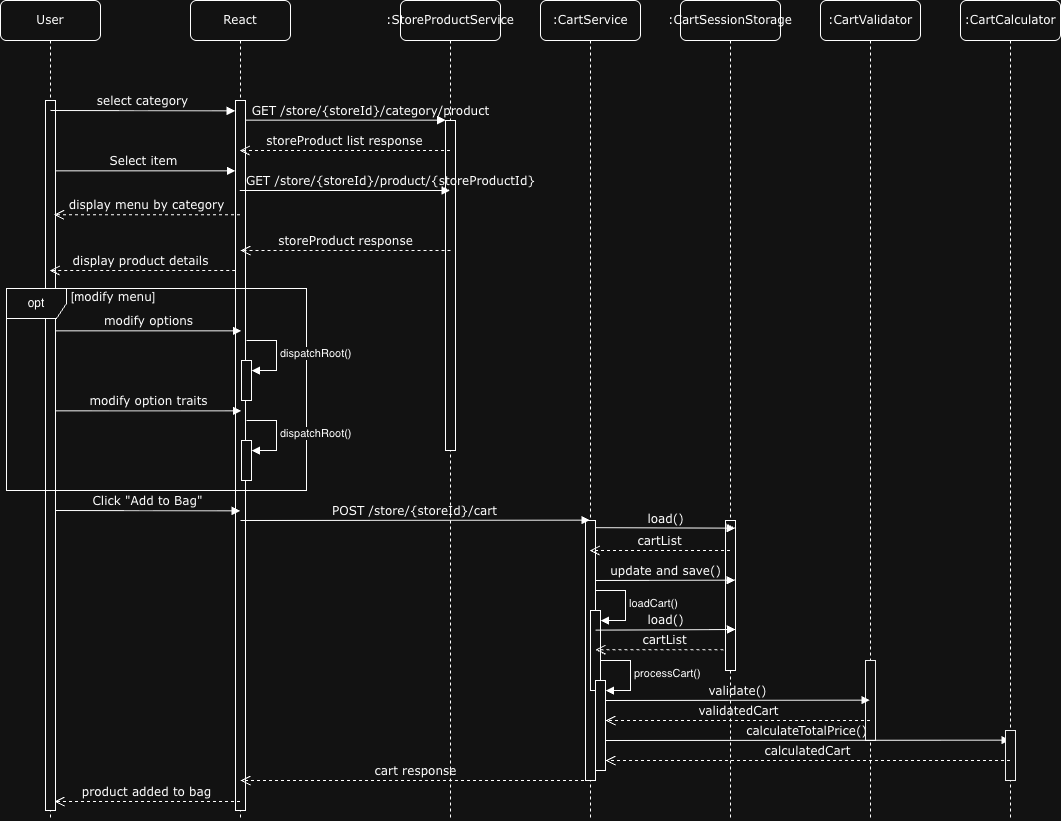

The diagram above was exported from draw.io. Its source (the exported page's mxGraphModel, read from the mxfile embedded in the PNG):
<mxGraphModel dx="1392" dy="859" grid="1" gridSize="10" guides="1" tooltips="1" connect="1" arrows="1" fold="1" page="1" pageScale="1" pageWidth="827" pageHeight="1169" math="0" shadow="0">
  <root>
    <mxCell id="0" />
    <mxCell id="1" parent="0" />
    <mxCell id="nvKzb3OwuLnP-ZzNS642-1" parent="1" style="shape=umlLifeline;perimeter=lifelinePerimeter;whiteSpace=wrap;html=1;container=1;collapsible=0;recursiveResize=0;outlineConnect=0;rounded=1;shadow=0;comic=0;labelBackgroundColor=none;strokeWidth=1;fontFamily=Verdana;fontSize=12;align=center;" value="React" vertex="1">
      <mxGeometry height="820" width="100" x="210" y="100" as="geometry" />
    </mxCell>
    <mxCell id="nvKzb3OwuLnP-ZzNS642-2" parent="nvKzb3OwuLnP-ZzNS642-1" style="html=1;points=[];perimeter=orthogonalPerimeter;rounded=0;shadow=0;comic=0;labelBackgroundColor=none;strokeWidth=1;fontFamily=Verdana;fontSize=12;align=center;" value="" vertex="1">
      <mxGeometry height="710" width="10" x="45" y="100" as="geometry" />
    </mxCell>
    <mxCell id="nvKzb3OwuLnP-ZzNS642-100" edge="1" parent="nvKzb3OwuLnP-ZzNS642-1" source="nvKzb3OwuLnP-ZzNS642-1" style="html=1;verticalAlign=bottom;endArrow=open;dashed=1;endSize=8;labelBackgroundColor=none;fontFamily=Verdana;fontSize=12;edgeStyle=elbowEdgeStyle;elbow=horizontal;rounded=0;" value="product added to bag">
      <mxGeometry relative="1" x="-0.0005" as="geometry">
        <mxPoint as="offset" />
        <Array as="points">
          <mxPoint y="800" />
          <mxPoint x="150.67337662337673" y="800" />
        </Array>
        <mxPoint x="30" y="800" as="sourcePoint" />
        <mxPoint x="-136" y="801" as="targetPoint" />
      </mxGeometry>
    </mxCell>
    <mxCell id="nvKzb3OwuLnP-ZzNS642-39" edge="1" parent="nvKzb3OwuLnP-ZzNS642-1" source="nvKzb3OwuLnP-ZzNS642-9" style="html=1;verticalAlign=bottom;endArrow=block;labelBackgroundColor=none;fontFamily=Verdana;fontSize=12;edgeStyle=elbowEdgeStyle;elbow=vertical;rounded=0;" value="Select item">
      <mxGeometry relative="1" as="geometry">
        <mxPoint x="-114.90909090909099" y="170.00090909090898" as="sourcePoint" />
        <mxPoint x="45" y="170.00090909090898" as="targetPoint" />
      </mxGeometry>
    </mxCell>
    <mxCell id="nvKzb3OwuLnP-ZzNS642-3" parent="1" style="shape=umlLifeline;perimeter=lifelinePerimeter;whiteSpace=wrap;html=1;container=1;collapsible=0;recursiveResize=0;outlineConnect=0;rounded=1;shadow=0;comic=0;labelBackgroundColor=none;strokeWidth=1;fontFamily=Verdana;fontSize=12;align=center;" value=":StoreProductService" vertex="1">
      <mxGeometry height="820" width="100" x="420" y="100" as="geometry" />
    </mxCell>
    <mxCell id="nvKzb3OwuLnP-ZzNS642-4" parent="nvKzb3OwuLnP-ZzNS642-3" style="html=1;points=[];perimeter=orthogonalPerimeter;rounded=0;shadow=0;comic=0;labelBackgroundColor=none;strokeWidth=1;fontFamily=Verdana;fontSize=12;align=center;" value="" vertex="1">
      <mxGeometry height="330" width="10" x="45" y="120" as="geometry" />
    </mxCell>
    <mxCell id="nvKzb3OwuLnP-ZzNS642-5" parent="1" style="shape=umlLifeline;perimeter=lifelinePerimeter;whiteSpace=wrap;html=1;container=1;collapsible=0;recursiveResize=0;outlineConnect=0;rounded=1;shadow=0;comic=0;labelBackgroundColor=none;strokeWidth=1;fontFamily=Verdana;fontSize=12;align=center;" value=":CartService" vertex="1">
      <mxGeometry height="820" width="100" x="560" y="100" as="geometry" />
    </mxCell>
    <mxCell id="nvKzb3OwuLnP-ZzNS642-11" parent="nvKzb3OwuLnP-ZzNS642-5" style="html=1;points=[];perimeter=orthogonalPerimeter;rounded=0;shadow=0;comic=0;labelBackgroundColor=none;strokeWidth=1;fontFamily=Verdana;fontSize=12;align=center;" value="" vertex="1">
      <mxGeometry height="260" width="10" x="45" y="520" as="geometry" />
    </mxCell>
    <mxCell id="nvKzb3OwuLnP-ZzNS642-84" parent="nvKzb3OwuLnP-ZzNS642-5" style="html=1;points=[[0,0,0,0,5],[0,1,0,0,-5],[1,0,0,0,5],[1,1,0,0,-5]];perimeter=orthogonalPerimeter;outlineConnect=0;targetShapes=umlLifeline;portConstraint=eastwest;newEdgeStyle={&quot;curved&quot;:0,&quot;rounded&quot;:0};" value="" vertex="1">
      <mxGeometry height="80" width="10" x="50" y="610" as="geometry" />
    </mxCell>
    <mxCell id="nvKzb3OwuLnP-ZzNS642-85" edge="1" parent="nvKzb3OwuLnP-ZzNS642-5" style="html=1;align=left;spacingLeft=2;endArrow=block;rounded=0;edgeStyle=orthogonalEdgeStyle;curved=0;rounded=0;" target="nvKzb3OwuLnP-ZzNS642-84" value="loadCart()">
      <mxGeometry relative="1" as="geometry">
        <Array as="points">
          <mxPoint x="85" y="620" />
        </Array>
        <mxPoint x="55" y="590" as="sourcePoint" />
      </mxGeometry>
    </mxCell>
    <mxCell id="nvKzb3OwuLnP-ZzNS642-86" edge="1" parent="nvKzb3OwuLnP-ZzNS642-5" style="html=1;verticalAlign=bottom;endArrow=open;dashed=1;endSize=8;labelBackgroundColor=none;fontFamily=Verdana;fontSize=12;edgeStyle=elbowEdgeStyle;elbow=horizontal;rounded=0;" value="cartList">
      <mxGeometry relative="1" x="0.0006" as="geometry">
        <mxPoint as="offset" />
        <Array as="points">
          <mxPoint x="105.45909090909095" y="649.29" />
          <mxPoint x="135.45909090909095" y="649.29" />
        </Array>
        <mxPoint x="195" y="649.29" as="sourcePoint" />
        <mxPoint x="55" y="649.29" as="targetPoint" />
      </mxGeometry>
    </mxCell>
    <mxCell id="nvKzb3OwuLnP-ZzNS642-6" parent="1" style="shape=umlLifeline;perimeter=lifelinePerimeter;whiteSpace=wrap;html=1;container=1;collapsible=0;recursiveResize=0;outlineConnect=0;rounded=1;shadow=0;comic=0;labelBackgroundColor=none;strokeWidth=1;fontFamily=Verdana;fontSize=12;align=center;" value=":CartSessionStorage" vertex="1">
      <mxGeometry height="820" width="100" x="700" y="100" as="geometry" />
    </mxCell>
    <mxCell id="nvKzb3OwuLnP-ZzNS642-13" parent="nvKzb3OwuLnP-ZzNS642-6" style="html=1;points=[];perimeter=orthogonalPerimeter;rounded=0;shadow=0;comic=0;labelBackgroundColor=none;strokeWidth=1;fontFamily=Verdana;fontSize=12;align=center;" value="" vertex="1">
      <mxGeometry height="150" width="10" x="45" y="520" as="geometry" />
    </mxCell>
    <mxCell id="nvKzb3OwuLnP-ZzNS642-81" edge="1" parent="nvKzb3OwuLnP-ZzNS642-6" style="html=1;verticalAlign=bottom;endArrow=block;labelBackgroundColor=none;fontFamily=Verdana;fontSize=12;edgeStyle=elbowEdgeStyle;elbow=vertical;rounded=0;" value="load()">
      <mxGeometry relative="1" x="0.0005" as="geometry">
        <mxPoint as="offset" />
        <Array as="points" />
        <mxPoint x="-84.71428571428578" y="629.64" as="sourcePoint" />
        <mxPoint x="55" y="629.64" as="targetPoint" />
      </mxGeometry>
    </mxCell>
    <mxCell id="nvKzb3OwuLnP-ZzNS642-7" parent="1" style="shape=umlLifeline;perimeter=lifelinePerimeter;whiteSpace=wrap;html=1;container=1;collapsible=0;recursiveResize=0;outlineConnect=0;rounded=1;shadow=0;comic=0;labelBackgroundColor=none;strokeWidth=1;fontFamily=Verdana;fontSize=12;align=center;" value=":CartValidator" vertex="1">
      <mxGeometry height="820" width="100" x="840" y="100" as="geometry" />
    </mxCell>
    <mxCell id="nvKzb3OwuLnP-ZzNS642-89" parent="nvKzb3OwuLnP-ZzNS642-7" style="html=1;points=[];perimeter=orthogonalPerimeter;rounded=0;shadow=0;comic=0;labelBackgroundColor=none;strokeColor=#000000;strokeWidth=1;fillColor=#FFFFFF;fontFamily=Verdana;fontSize=12;fontColor=#000000;align=center;" value="" vertex="1">
      <mxGeometry height="80" width="10" x="45" y="660" as="geometry" />
    </mxCell>
    <mxCell id="nvKzb3OwuLnP-ZzNS642-92" edge="1" parent="nvKzb3OwuLnP-ZzNS642-7" style="html=1;verticalAlign=bottom;endArrow=block;labelBackgroundColor=none;fontFamily=Verdana;fontSize=12;edgeStyle=elbowEdgeStyle;elbow=vertical;rounded=0;" value="calculateTotalPrice()">
      <mxGeometry relative="1" x="-0.0041" as="geometry">
        <mxPoint as="offset" />
        <Array as="points" />
        <mxPoint x="-215" y="740" as="sourcePoint" />
        <mxPoint x="189.5" y="740" as="targetPoint" />
      </mxGeometry>
    </mxCell>
    <mxCell id="nvKzb3OwuLnP-ZzNS642-8" parent="1" style="shape=umlLifeline;perimeter=lifelinePerimeter;whiteSpace=wrap;html=1;container=1;collapsible=0;recursiveResize=0;outlineConnect=0;rounded=1;shadow=0;comic=0;labelBackgroundColor=none;strokeWidth=1;fontFamily=Verdana;fontSize=12;align=center;" value=":CartCalculator" vertex="1">
      <mxGeometry height="820" width="100" x="980" y="100" as="geometry" />
    </mxCell>
    <mxCell id="nvKzb3OwuLnP-ZzNS642-18" parent="nvKzb3OwuLnP-ZzNS642-8" style="html=1;points=[];perimeter=orthogonalPerimeter;rounded=0;shadow=0;comic=0;labelBackgroundColor=none;strokeColor=#000000;strokeWidth=1;fillColor=#FFFFFF;fontFamily=Verdana;fontSize=12;fontColor=#000000;align=center;" value="" vertex="1">
      <mxGeometry height="50" width="10" x="45" y="730" as="geometry" />
    </mxCell>
    <mxCell id="nvKzb3OwuLnP-ZzNS642-9" parent="1" style="shape=umlLifeline;perimeter=lifelinePerimeter;whiteSpace=wrap;html=1;container=1;collapsible=0;recursiveResize=0;outlineConnect=0;rounded=1;shadow=0;comic=0;labelBackgroundColor=none;strokeWidth=1;fontFamily=Verdana;fontSize=12;align=center;" value="User" vertex="1">
      <mxGeometry height="820" width="100" x="20" y="100" as="geometry" />
    </mxCell>
    <mxCell id="nvKzb3OwuLnP-ZzNS642-10" parent="nvKzb3OwuLnP-ZzNS642-9" style="html=1;points=[];perimeter=orthogonalPerimeter;rounded=0;shadow=0;comic=0;labelBackgroundColor=none;strokeWidth=1;fontFamily=Verdana;fontSize=12;align=center;" value="" vertex="1">
      <mxGeometry height="710" width="10" x="45" y="100" as="geometry" />
    </mxCell>
    <mxCell id="nvKzb3OwuLnP-ZzNS642-24" edge="1" parent="1" style="html=1;verticalAlign=bottom;endArrow=block;labelBackgroundColor=none;fontFamily=Verdana;fontSize=12;edgeStyle=elbowEdgeStyle;elbow=vertical;rounded=0;" value="select category">
      <mxGeometry relative="1" x="-0.0006" as="geometry">
        <mxPoint as="offset" />
        <mxPoint x="70" y="209.9966666666665" as="sourcePoint" />
        <mxPoint x="254.5" y="209.9966666666665" as="targetPoint" />
      </mxGeometry>
    </mxCell>
    <mxCell id="nvKzb3OwuLnP-ZzNS642-25" edge="1" parent="1" source="nvKzb3OwuLnP-ZzNS642-2" style="html=1;verticalAlign=bottom;endArrow=block;entryX=0;entryY=0;labelBackgroundColor=none;fontFamily=Verdana;fontSize=12;edgeStyle=elbowEdgeStyle;elbow=vertical;rounded=0;" target="nvKzb3OwuLnP-ZzNS642-4" value="GET /store/{storeId}/category/product">
      <mxGeometry relative="1" x="0.2482" as="geometry">
        <mxPoint as="offset" />
        <mxPoint x="390" y="220" as="sourcePoint" />
      </mxGeometry>
    </mxCell>
    <mxCell id="nvKzb3OwuLnP-ZzNS642-38" edge="1" parent="1" style="html=1;verticalAlign=bottom;endArrow=open;dashed=1;endSize=8;labelBackgroundColor=none;fontFamily=Verdana;fontSize=12;edgeStyle=elbowEdgeStyle;elbow=horizontal;rounded=0;" target="nvKzb3OwuLnP-ZzNS642-1" value="storeProduct list response">
      <mxGeometry relative="1" x="0.0048" as="geometry">
        <mxPoint as="offset" />
        <Array as="points">
          <mxPoint x="405" y="250" />
          <mxPoint x="435" y="250" />
        </Array>
        <mxPoint x="469.5" y="250" as="sourcePoint" />
        <mxPoint x="309.590909090909" y="250" as="targetPoint" />
      </mxGeometry>
    </mxCell>
    <mxCell id="nvKzb3OwuLnP-ZzNS642-40" edge="1" parent="1" source="nvKzb3OwuLnP-ZzNS642-1" style="html=1;verticalAlign=bottom;endArrow=open;dashed=1;endSize=8;labelBackgroundColor=none;fontFamily=Verdana;fontSize=12;edgeStyle=elbowEdgeStyle;elbow=horizontal;rounded=0;entryX=0.845;entryY=0.161;entryDx=0;entryDy=0;entryPerimeter=0;" target="nvKzb3OwuLnP-ZzNS642-10" value="display menu by category">
      <mxGeometry relative="1" x="0.0006" as="geometry">
        <mxPoint as="offset" />
        <Array as="points">
          <mxPoint x="265.409090909091" y="269.55" />
          <mxPoint x="295.409090909091" y="269.55" />
        </Array>
        <mxPoint x="290" y="270" as="sourcePoint" />
        <mxPoint x="180" y="270" as="targetPoint" />
      </mxGeometry>
    </mxCell>
    <mxCell id="nvKzb3OwuLnP-ZzNS642-41" edge="1" parent="1" source="nvKzb3OwuLnP-ZzNS642-1" style="html=1;verticalAlign=bottom;endArrow=block;labelBackgroundColor=none;fontFamily=Verdana;fontSize=12;edgeStyle=elbowEdgeStyle;elbow=vertical;rounded=0;" target="nvKzb3OwuLnP-ZzNS642-3" value="GET /store/{storeId}/product/{storeProductId}">
      <mxGeometry relative="1" x="0.4326" as="geometry">
        <mxPoint as="offset" />
        <Array as="points">
          <mxPoint x="360" y="290" />
        </Array>
        <mxPoint x="320" y="290" as="sourcePoint" />
        <mxPoint x="440" y="290" as="targetPoint" />
      </mxGeometry>
    </mxCell>
    <mxCell id="nvKzb3OwuLnP-ZzNS642-44" edge="1" parent="1" style="html=1;verticalAlign=bottom;endArrow=open;dashed=1;endSize=8;labelBackgroundColor=none;fontFamily=Verdana;fontSize=12;edgeStyle=elbowEdgeStyle;elbow=horizontal;rounded=0;" value="storeProduct response">
      <mxGeometry relative="1" x="0.0006" as="geometry">
        <mxPoint as="offset" />
        <Array as="points">
          <mxPoint x="415.41" y="350" />
          <mxPoint x="445.41" y="350" />
        </Array>
        <mxPoint x="469.91" y="350" as="sourcePoint" />
        <mxPoint x="260.00090909090903" y="350" as="targetPoint" />
      </mxGeometry>
    </mxCell>
    <mxCell id="nvKzb3OwuLnP-ZzNS642-46" edge="1" parent="1" source="nvKzb3OwuLnP-ZzNS642-10" style="html=1;verticalAlign=bottom;endArrow=block;labelBackgroundColor=none;fontFamily=Verdana;fontSize=12;edgeStyle=elbowEdgeStyle;elbow=vertical;rounded=0;" value="modify options">
      <mxGeometry relative="1" x="0.0005" as="geometry">
        <mxPoint as="offset" />
        <mxPoint x="120" y="430" as="sourcePoint" />
        <mxPoint x="261" y="430.00181818181807" as="targetPoint" />
      </mxGeometry>
    </mxCell>
    <mxCell id="nvKzb3OwuLnP-ZzNS642-48" parent="1" style="shape=umlFrame;whiteSpace=wrap;html=1;pointerEvents=0;" value="opt" vertex="1">
      <mxGeometry height="202" width="300" x="26" y="388" as="geometry" />
    </mxCell>
    <mxCell id="nvKzb3OwuLnP-ZzNS642-50" parent="1" style="text;html=1;whiteSpace=wrap;strokeColor=none;fillColor=none;align=center;verticalAlign=middle;rounded=0;" value="[m&lt;span style=&quot;font-family: Verdana; text-wrap-mode: nowrap;&quot;&gt;odify menu&lt;/span&gt;]" vertex="1">
      <mxGeometry height="30" width="60" x="103" y="382" as="geometry" />
    </mxCell>
    <mxCell id="nvKzb3OwuLnP-ZzNS642-53" edge="1" parent="1" source="nvKzb3OwuLnP-ZzNS642-10" style="html=1;verticalAlign=bottom;endArrow=block;labelBackgroundColor=none;fontFamily=Verdana;fontSize=12;edgeStyle=elbowEdgeStyle;elbow=vertical;rounded=0;" value="modify option traits">
      <mxGeometry relative="1" x="0.0005" as="geometry">
        <mxPoint as="offset" />
        <mxPoint x="103.88" y="509.6" as="sourcePoint" />
        <mxPoint x="261" y="510.4" as="targetPoint" />
      </mxGeometry>
    </mxCell>
    <mxCell id="nvKzb3OwuLnP-ZzNS642-62" edge="1" parent="1" style="html=1;verticalAlign=bottom;endArrow=block;labelBackgroundColor=none;fontFamily=Verdana;fontSize=12;edgeStyle=elbowEdgeStyle;elbow=vertical;rounded=0;" value="load()">
      <mxGeometry relative="1" x="0.0005" as="geometry">
        <mxPoint as="offset" />
        <Array as="points" />
        <mxPoint x="614.9957142857143" y="627.14" as="sourcePoint" />
        <mxPoint x="754.71" y="627.14" as="targetPoint" />
      </mxGeometry>
    </mxCell>
    <mxCell id="nvKzb3OwuLnP-ZzNS642-66" edge="1" parent="1" source="nvKzb3OwuLnP-ZzNS642-6" style="html=1;verticalAlign=bottom;endArrow=open;dashed=1;endSize=8;labelBackgroundColor=none;fontFamily=Verdana;fontSize=12;edgeStyle=elbowEdgeStyle;elbow=horizontal;rounded=0;" target="nvKzb3OwuLnP-ZzNS642-5" value="cartList">
      <mxGeometry relative="1" x="0.0006" as="geometry">
        <mxPoint as="offset" />
        <Array as="points">
          <mxPoint x="660.459090909091" y="650" />
          <mxPoint x="690.459090909091" y="650" />
        </Array>
        <mxPoint x="714.959090909091" y="650" as="sourcePoint" />
        <mxPoint x="630" y="650" as="targetPoint" />
      </mxGeometry>
    </mxCell>
    <mxCell id="nvKzb3OwuLnP-ZzNS642-80" edge="1" parent="1" style="html=1;verticalAlign=bottom;endArrow=block;labelBackgroundColor=none;fontFamily=Verdana;fontSize=12;edgeStyle=elbowEdgeStyle;elbow=vertical;rounded=0;" value="update and save()">
      <mxGeometry relative="1" x="0.002" as="geometry">
        <mxPoint as="offset" />
        <Array as="points" />
        <mxPoint x="615" y="680" as="sourcePoint" />
        <mxPoint x="754.7142857142858" y="680" as="targetPoint" />
      </mxGeometry>
    </mxCell>
    <mxCell id="nvKzb3OwuLnP-ZzNS642-87" parent="1" style="html=1;points=[[0,0,0,0,5],[0,1,0,0,-5],[1,0,0,0,5],[1,1,0,0,-5]];perimeter=orthogonalPerimeter;outlineConnect=0;targetShapes=umlLifeline;portConstraint=eastwest;newEdgeStyle={&quot;curved&quot;:0,&quot;rounded&quot;:0};" value="" vertex="1">
      <mxGeometry height="90" width="10" x="615" y="780" as="geometry" />
    </mxCell>
    <mxCell id="nvKzb3OwuLnP-ZzNS642-88" edge="1" parent="1" style="html=1;align=left;spacingLeft=2;endArrow=block;rounded=0;edgeStyle=orthogonalEdgeStyle;curved=0;rounded=0;" target="nvKzb3OwuLnP-ZzNS642-87" value="processCart()">
      <mxGeometry relative="1" as="geometry">
        <Array as="points">
          <mxPoint x="650" y="790" />
        </Array>
        <mxPoint x="620" y="760" as="sourcePoint" />
      </mxGeometry>
    </mxCell>
    <mxCell id="nvKzb3OwuLnP-ZzNS642-91" edge="1" parent="1" style="html=1;verticalAlign=bottom;endArrow=block;labelBackgroundColor=none;fontFamily=Verdana;fontSize=12;edgeStyle=elbowEdgeStyle;elbow=vertical;rounded=0;" value="validate()">
      <mxGeometry relative="1" x="-0.0008" as="geometry">
        <mxPoint as="offset" />
        <Array as="points" />
        <mxPoint x="624.9999999999998" y="800" as="sourcePoint" />
        <mxPoint x="889.5" y="800" as="targetPoint" />
      </mxGeometry>
    </mxCell>
    <mxCell id="nvKzb3OwuLnP-ZzNS642-93" edge="1" parent="1" source="nvKzb3OwuLnP-ZzNS642-7" style="html=1;verticalAlign=bottom;endArrow=open;dashed=1;endSize=8;labelBackgroundColor=none;fontFamily=Verdana;fontSize=12;edgeStyle=elbowEdgeStyle;elbow=horizontal;rounded=0;" target="nvKzb3OwuLnP-ZzNS642-87" value="validatedCart">
      <mxGeometry relative="1" x="0.0006" as="geometry">
        <mxPoint as="offset" />
        <Array as="points">
          <mxPoint x="730.459090909091" y="820" />
          <mxPoint x="760.459090909091" y="820" />
        </Array>
        <mxPoint x="820" y="820" as="sourcePoint" />
        <mxPoint x="640" y="820" as="targetPoint" />
      </mxGeometry>
    </mxCell>
    <mxCell id="nvKzb3OwuLnP-ZzNS642-94" edge="1" parent="1" source="nvKzb3OwuLnP-ZzNS642-8" style="html=1;verticalAlign=bottom;endArrow=open;dashed=1;endSize=8;labelBackgroundColor=none;fontFamily=Verdana;fontSize=12;edgeStyle=elbowEdgeStyle;elbow=horizontal;rounded=0;" target="nvKzb3OwuLnP-ZzNS642-87" value="calculatedCart">
      <mxGeometry relative="1" x="-0.0005" as="geometry">
        <mxPoint as="offset" />
        <Array as="points">
          <mxPoint x="795.459090909091" y="860" />
          <mxPoint x="825.459090909091" y="860" />
        </Array>
        <mxPoint x="955" y="860" as="sourcePoint" />
        <mxPoint x="690" y="860" as="targetPoint" />
      </mxGeometry>
    </mxCell>
    <mxCell id="nvKzb3OwuLnP-ZzNS642-99" edge="1" parent="1" source="nvKzb3OwuLnP-ZzNS642-5" style="html=1;verticalAlign=bottom;endArrow=open;dashed=1;endSize=8;labelBackgroundColor=none;fontFamily=Verdana;fontSize=12;edgeStyle=elbowEdgeStyle;elbow=horizontal;rounded=0;" value="cart response">
      <mxGeometry relative="1" x="0.0014" as="geometry">
        <mxPoint as="offset" />
        <Array as="points">
          <mxPoint x="490.6690909090909" y="880" />
          <mxPoint x="520.669090909091" y="880" />
        </Array>
        <mxPoint x="580.21" y="880" as="sourcePoint" />
        <mxPoint x="259.9957142857142" y="880" as="targetPoint" />
      </mxGeometry>
    </mxCell>
    <mxCell id="9Y0XtnQl9wT8B6ny7QbH-1" parent="1" style="html=1;points=[[0,0,0,0,5],[0,1,0,0,-5],[1,0,0,0,5],[1,1,0,0,-5]];perimeter=orthogonalPerimeter;outlineConnect=0;targetShapes=umlLifeline;portConstraint=eastwest;newEdgeStyle={&quot;curved&quot;:0,&quot;rounded&quot;:0};" value="" vertex="1">
      <mxGeometry height="40" width="10" x="261" y="459.99999999999994" as="geometry" />
    </mxCell>
    <mxCell id="9Y0XtnQl9wT8B6ny7QbH-2" edge="1" parent="1" style="html=1;align=left;spacingLeft=2;endArrow=block;rounded=0;edgeStyle=orthogonalEdgeStyle;curved=0;rounded=0;" target="9Y0XtnQl9wT8B6ny7QbH-1" value="dispatchRoot()">
      <mxGeometry relative="1" as="geometry">
        <Array as="points">
          <mxPoint x="296" y="469.99999999999994" />
        </Array>
        <mxPoint x="266" y="439.99999999999994" as="sourcePoint" />
      </mxGeometry>
    </mxCell>
    <mxCell id="9Y0XtnQl9wT8B6ny7QbH-4" parent="1" style="html=1;points=[[0,0,0,0,5],[0,1,0,0,-5],[1,0,0,0,5],[1,1,0,0,-5]];perimeter=orthogonalPerimeter;outlineConnect=0;targetShapes=umlLifeline;portConstraint=eastwest;newEdgeStyle={&quot;curved&quot;:0,&quot;rounded&quot;:0};" value="" vertex="1">
      <mxGeometry height="40" width="10" x="261" y="540" as="geometry" />
    </mxCell>
    <mxCell id="9Y0XtnQl9wT8B6ny7QbH-5" edge="1" parent="1" style="html=1;align=left;spacingLeft=2;endArrow=block;rounded=0;edgeStyle=orthogonalEdgeStyle;curved=0;rounded=0;" target="9Y0XtnQl9wT8B6ny7QbH-4" value="dispatchRoot()">
      <mxGeometry relative="1" as="geometry">
        <Array as="points">
          <mxPoint x="296" y="550" />
        </Array>
        <mxPoint x="266" y="520" as="sourcePoint" />
      </mxGeometry>
    </mxCell>
    <mxCell id="nvKzb3OwuLnP-ZzNS642-61" edge="1" parent="1" style="html=1;verticalAlign=bottom;endArrow=block;labelBackgroundColor=none;fontFamily=Verdana;fontSize=12;edgeStyle=elbowEdgeStyle;elbow=vertical;rounded=0;" value="POST /store/{storeId}/cart">
      <mxGeometry relative="1" x="0.0005" as="geometry">
        <mxPoint as="offset" />
        <Array as="points" />
        <mxPoint x="259.9957142857142" y="620" as="sourcePoint" />
        <mxPoint x="609.5" y="620.0000000000001" as="targetPoint" />
      </mxGeometry>
    </mxCell>
    <mxCell id="nvKzb3OwuLnP-ZzNS642-45" edge="1" parent="1" style="html=1;verticalAlign=bottom;endArrow=open;dashed=1;endSize=8;labelBackgroundColor=none;fontFamily=Verdana;fontSize=12;edgeStyle=elbowEdgeStyle;elbow=horizontal;rounded=0;exitX=-0.026;exitY=0.214;exitDx=0;exitDy=0;exitPerimeter=0;" target="nvKzb3OwuLnP-ZzNS642-9" value="display product details">
      <mxGeometry relative="1" x="0.0243" as="geometry">
        <mxPoint as="offset" />
        <Array as="points">
          <mxPoint x="90" y="390" />
        </Array>
        <mxPoint x="254.74" y="369.99999999999994" as="sourcePoint" />
        <mxPoint x="90" y="370" as="targetPoint" />
      </mxGeometry>
    </mxCell>
    <mxCell id="nvKzb3OwuLnP-ZzNS642-57" edge="1" parent="1" style="html=1;verticalAlign=bottom;endArrow=block;labelBackgroundColor=none;fontFamily=Verdana;fontSize=12;edgeStyle=elbowEdgeStyle;elbow=vertical;rounded=0;" value="Click &quot;Add to Bag&quot;">
      <mxGeometry relative="1" x="-0.0037" as="geometry">
        <mxPoint as="offset" />
        <mxPoint x="75" y="610" as="sourcePoint" />
        <mxPoint x="259.4999999999998" y="610.0121739130435" as="targetPoint" />
      </mxGeometry>
    </mxCell>
  </root>
</mxGraphModel>